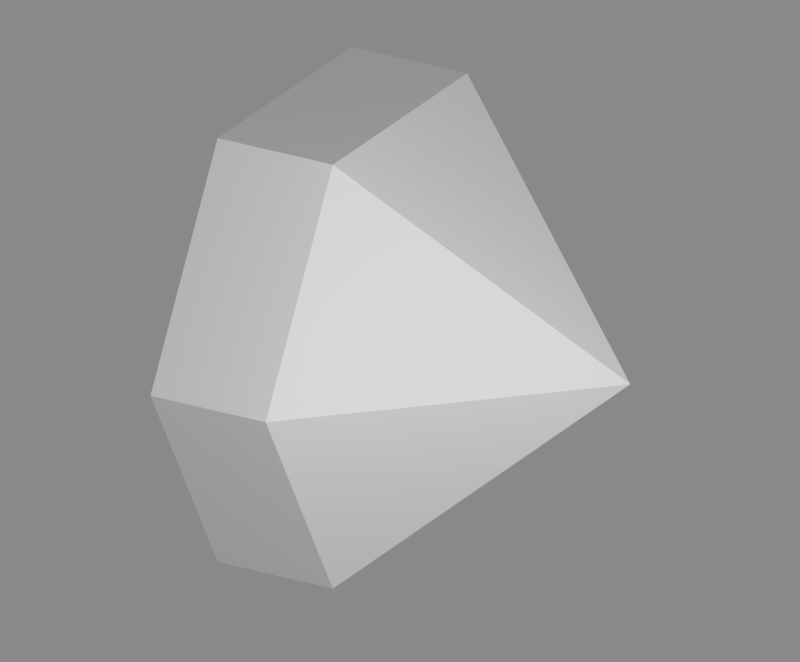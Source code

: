 # Source: bullet-double.blend  (saved by Blender 2.78.0; exported with 4.5.12 LTS)
import bpy
from mathutils import Matrix  # noqa: F401  (used for matrix-valued properties, if any)

bpy.ops.wm.read_factory_settings(use_empty=True)
scene = bpy.context.scene
scene.name = 'Scene'

# ---- collections
col_collection_1 = bpy.data.collections.new('Collection 1'); scene.collection.children.link(col_collection_1)

# ---- materials (node trees are filled in below, after node groups)
mat_material = bpy.data.materials.new('Material')
mat_material.alpha_threshold = 0.0
mat_material.diffuse_color = (0.4964, 1.0, 1.0, 1.0)
mat_material.roughness = 0.5
mat_material.specular_intensity = 1.0

# ---- material node trees
mat_material.use_nodes = True; mat_material.node_tree.nodes.clear()
_N = mat_material.node_tree.nodes; _L = mat_material.node_tree.links
n0 = _N.new('ShaderNodeBsdfDiffuse'); n0.name = 'Diffuse BSDF'; n0.location = (-116, 353)
n0.inputs[0].default_value = (1.0, 1.0, 1.0, 1.0)
n1 = _N.new('ShaderNodeMixShader'); n1.name = 'Mix Shader'; n1.location = (92, 354)
n1.inputs[0].default_value = 0.0
n2 = _N.new('ShaderNodeOutputMaterial'); n2.name = 'Material Output'; n2.location = (293, 297)
_L.new(n0.outputs[0], n1.inputs[1])
_L.new(n1.outputs[0], n2.inputs[0])
n2.is_active_output = True

# ---- world
world_world = bpy.data.worlds.new('World'); scene.world = world_world
world_world.use_nodes = True; world_world.node_tree.nodes.clear()
_N = world_world.node_tree.nodes; _L = world_world.node_tree.links
n0 = _N.new('ShaderNodeOutputWorld'); n0.name = 'World Output'; n0.location = (300, 300)
n1 = _N.new('ShaderNodeBackground'); n1.name = 'Background'; n1.location = (10, 300)
n1.inputs[0].default_value = (1.0, 1.0, 1.0, 1.0)
n1.inputs[1].default_value = 0.25
_L.new(n1.outputs[0], n0.inputs[0])
n0.is_active_output = True
world_world.color = (0.05088, 0.05088, 0.05088)
world_world.use_sun_shadow = False
world_world.sun_shadow_jitter_overblur = 0.0
world_world.cycles.sampling_method = 'NONE'
world_world.cycles.sample_map_resolution = 256

# ---- cameras
cam_camera = bpy.data.cameras.new('Camera')
cam_camera.type = 'ORTHO'
cam_camera.clip_end = 100.0
cam_camera.lens = 20.26
cam_camera.sensor_width = 32.0
cam_camera.sensor_height = 18.0
cam_camera.ortho_scale = 3.0
cam_camera.dof.focus_distance = 0.0

# ---- lights
light_lamp = bpy.data.lights.new('Lamp', 'POINT')
light_lamp.transmission_factor = 0.0
light_lamp.cutoff_distance = 30.0
light_lamp.energy = 256.0
light_lamp.shadow_buffer_clip_start = 1.001
light_lamp.shadow_soft_size = 0.1
light_lamp.shadow_maximum_resolution = 0.006
light_lamp.use_absolute_resolution = True
light_lamp.cycles.use_multiple_importance_sampling = False

# ---- meshes
me_cylinder = bpy.data.meshes.new('Cylinder')
me_cylinder.from_pydata([(1.0, 0.0, 5.96e-08), (-0.5, 1.0, -5.96e-08), (0.0, 1.0, 5.96e-08), (-0.5, 0.5, -0.866), (1.192e-07, 0.5, -0.866), (-0.5, -0.5, -0.866), (1.192e-07, -0.5, -0.866), (-0.5, -1.0, 0.0), (0.0, -1.0, 1.788e-07), (-0.5, -0.5, 0.866), (0.0, -0.5, 0.866), (-0.5, 0.5, 0.866), (0.0, 0.5, 0.866), (-0.5, -7.451e-08, 0.0)], [], [(0, 4, 2), (2, 4, 3), (0, 6, 4), (4, 6, 5), (0, 8, 6), (6, 8, 7), (0, 10, 8), (8, 10, 9), (0, 12, 10), (10, 12, 11), (0, 2, 12), (12, 2, 1), (1, 2, 3), (3, 4, 5), (5, 6, 7), (7, 8, 9), (9, 10, 11), (11, 12, 1), (5, 13, 3), (7, 13, 5), (9, 13, 7), (11, 13, 9), (11, 1, 13), (3, 13, 1)])
me_cylinder.materials.append(mat_material)
me_cylinder.use_remesh_preserve_volume = False
me_cylinder.use_remesh_preserve_attributes = False
me_cylinder.use_mirror_vertex_groups = False
me_cylinder.update()

# ---- objects
ob_cylinder = bpy.data.objects.new('Cylinder', me_cylinder)
ob_camera = bpy.data.objects.new('Camera', cam_camera)
ob_lamp = bpy.data.objects.new('Lamp', light_lamp)

# ---- transforms, parenting, visibility, modifiers, constraints
ob_cylinder.location = (0.0, 0.0, 0.0)
ob_cylinder.lineart.crease_threshold = 0.0
_vg = ob_cylinder.vertex_groups.new(name='tip')
_vg = ob_cylinder.vertex_groups.new(name='inner')
ob_camera.location = (1.75, -3.0, 1.5)
ob_camera.rotation_euler = (1.571, 0.0, 0.5236)
ob_camera.lock_rotations_4d = False
ob_camera.empty_display_type = 'ARROWS'
ob_camera.color = (0.0, 0.0, 0.0, 0.0)
ob_camera.display_type = 'WIRE'
ob_camera.lineart.crease_threshold = 0.0
_c = ob_camera.constraints.new('TRACK_TO'); _c.name = 'Track To'
_c.target = ob_cylinder
ob_lamp.location = (3.0, -3.0, 1.5)
ob_lamp.rotation_euler = (0.6503, 0.05522, 1.866)
ob_lamp.lock_rotations_4d = False
ob_lamp.empty_display_type = 'ARROWS'
ob_lamp.color = (0.0, 0.0, 0.0, 0.0)
ob_lamp.lineart.crease_threshold = 0.0

# ---- collection membership
col_collection_1.objects.link(ob_cylinder)
col_collection_1.objects.link(ob_camera)
col_collection_1.objects.link(ob_lamp)

# ---- scene / render settings (as saved in the file)
scene.camera = ob_camera
scene.frame_start = 1; scene.frame_end = 250; scene.frame_set(1)
scene.render.engine = 'CYCLES'
scene.render.resolution_x = 1024
scene.render.resolution_y = 848
scene.render.dither_intensity = 0.0
scene.render.film_transparent = True
scene.render.use_freestyle = True
scene.cycles.use_denoising = False
scene.cycles.samples = 10
scene.cycles.sampling_pattern = 'TABULATED_SOBOL'
scene.cycles.light_sampling_threshold = 0.0
scene.cycles.use_adaptive_sampling = False
scene.cycles.use_light_tree = False
scene.cycles.blur_glossy = 0.0
scene.cycles.volume_bounces = 1
scene.cycles.pixel_filter_type = 'GAUSSIAN'
scene.cycles.sample_clamp_indirect = 0.0
scene.view_settings.view_transform = 'Standard'
bpy.context.view_layer.update()
